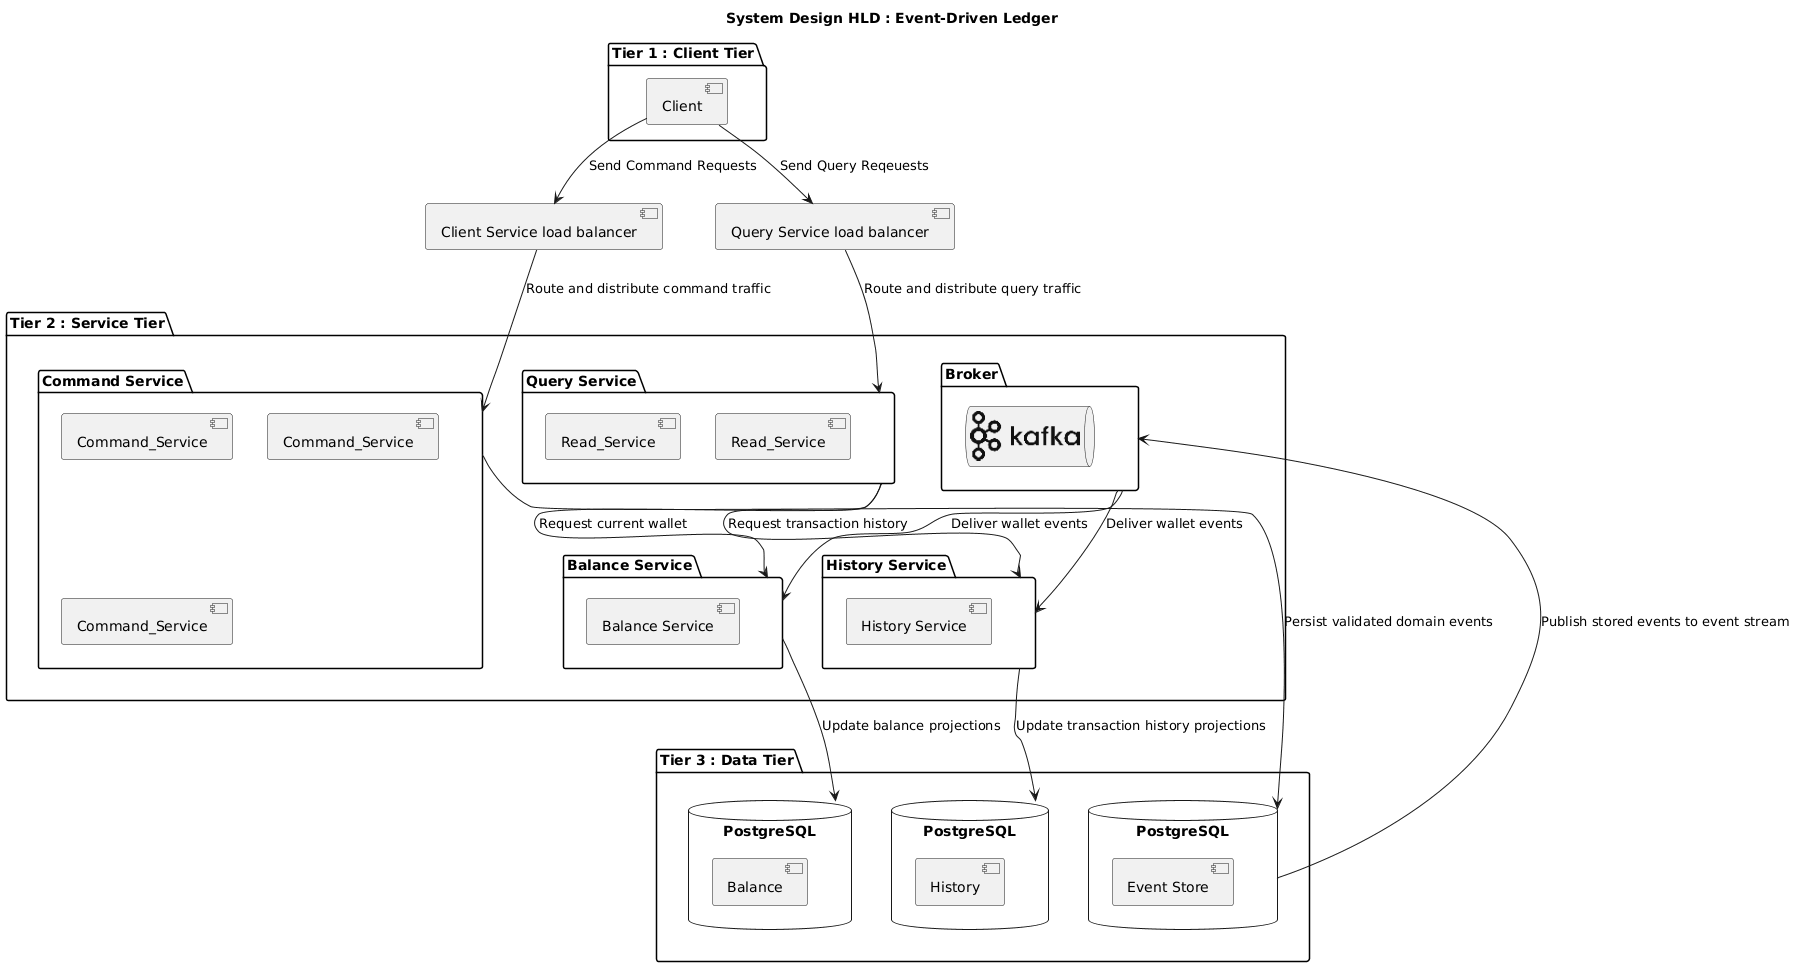

The diagram above was rendered by PlantUML. Its source (embedded in the PNG):
@startuml
!include <logos/kafka>

title System Design HLD : Event-Driven Ledger

package "Tier 1 : Client Tier" {
    [Client] as Comp1
}

[Client Service load balancer] as lb1
[Query Service load balancer] as lb2

package "Tier 2 : Service Tier" {
    package "Command Service" as cmdpkg {
        [Command_Service] as cmds1
        [Command_Service] as cmds2
        [Command_Service] as cmds3
    }
    
    package "Broker" as bkr {
        queue "<$kafka>" as kafka
    }
    
    package "Balance Service"  as bspkg{
        [Balance Service] as bs
    }
    
    package "History Service"  as htspkg{
        [History Service] as hts
    }
    
    package "Query Service" as qs{
        [Read_Service] as rs1
        [Read_Service] as rs2
    }
    
    
}


package "Tier 3 : Data Tier" {
    database "PostgreSQL" as db1 {
        [Event Store] as es
    }
    database "PostgreSQL" as db2 {
        [Balance]
    }
    database "PostgreSQL" as db3 {
        [History]
    }
}

Comp1 --> lb1 : Send Command Requests
Comp1 --> lb2 : Send Query Reqeuests

lb1 --> cmdpkg : Route and distribute command traffic
lb2 --> qs     : Route and distribute query traffic

cmdpkg --> db1 : Persist validated domain events
 
db1 --> bkr : Publish stored events to event stream

bkr --> bspkg : Deliver wallet events
bkr --> htspkg : Deliver wallet events


bspkg --> db2 : Update balance projections
htspkg --> db3 : Update transaction history projections


qs --> bspkg : Request current wallet 
qs --> htspkg : Request transaction history
@enduml